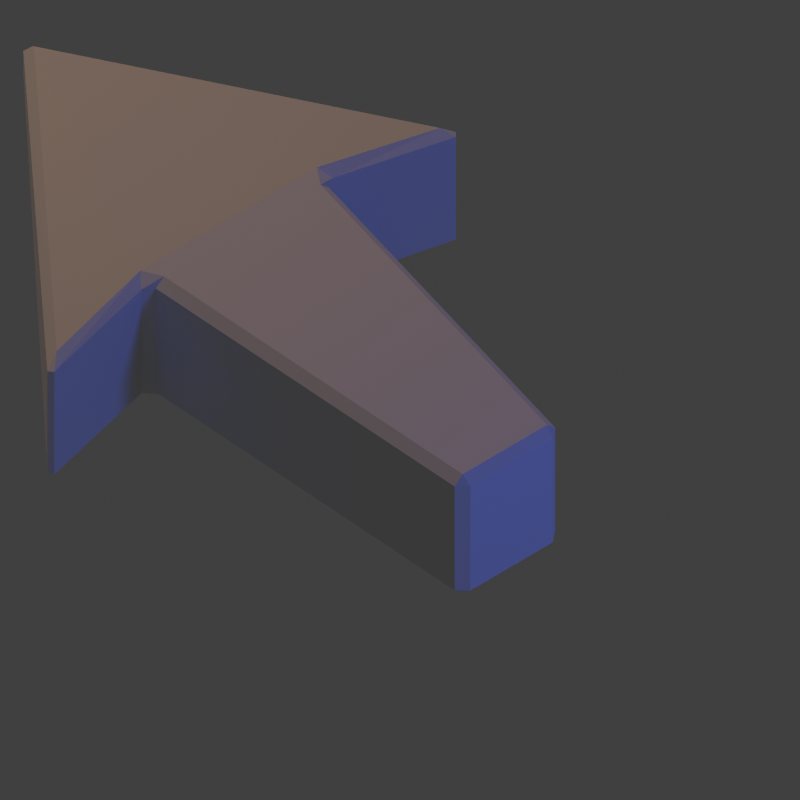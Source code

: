 # Source: mouse-cursor.blend  (saved by Blender 2.79.0; exported with 4.5.12 LTS)
import bpy
from mathutils import Matrix  # noqa: F401  (used for matrix-valued properties, if any)

bpy.ops.wm.read_factory_settings(use_empty=True)
scene = bpy.context.scene
scene.name = 'Scene'

# ---- collections
col_collection_1 = bpy.data.collections.new('Collection 1'); scene.collection.children.link(col_collection_1)

# ---- materials (node trees are filled in below, after node groups)
mat_material = bpy.data.materials.new('Material')
mat_material.alpha_threshold = 0.0
mat_material.use_transparent_shadow = False
mat_material.roughness = 0.5

# ---- material node trees

# ---- world
world_world = bpy.data.worlds.new('World'); scene.world = world_world
world_world.color = (0.05088, 0.05088, 0.05088)
world_world.use_sun_shadow = False
world_world.sun_shadow_jitter_overblur = 0.0
world_world.cycles.sampling_method = 'NONE'
world_world.cycles.sample_map_resolution = 256

# ---- cameras
cam_camera_001 = bpy.data.cameras.new('Camera.001')
cam_camera_001.type = 'ORTHO'
cam_camera_001.clip_end = 100.0
cam_camera_001.lens = 70.0
cam_camera_001.sensor_width = 32.0
cam_camera_001.sensor_height = 18.0
cam_camera_001.ortho_scale = 1.514
cam_camera_001.dof.focus_distance = 0.0
cam_camera_001.dof.aperture_fstop = 128.0
cam_camera = bpy.data.cameras.new('Camera')
cam_camera.type = 'ORTHO'
cam_camera.clip_end = 100.0
cam_camera.lens = 70.0
cam_camera.sensor_width = 32.0
cam_camera.sensor_height = 18.0
cam_camera.ortho_scale = 1.514
cam_camera.dof.focus_distance = 0.0
cam_camera.dof.aperture_fstop = 128.0

# ---- lights
light_lamp_001 = bpy.data.lights.new('Lamp.001', 'POINT')
light_lamp_001.color = (0.05581, 0.1399, 1.0)
light_lamp_001.transmission_factor = 0.0
light_lamp_001.cutoff_distance = 30.0
light_lamp_001.energy = 70.0
light_lamp_001.shadow_buffer_clip_start = 1.001
light_lamp_001.shadow_soft_size = 0.1
light_lamp_001.shadow_maximum_resolution = 0.006
light_lamp_001.use_absolute_resolution = True
light_lamp_001.cycles.use_multiple_importance_sampling = False
light_lamp = bpy.data.lights.new('Lamp', 'POINT')
light_lamp.color = (0.8389, 0.5141, 0.3541)
light_lamp.transmission_factor = 0.0
light_lamp.cutoff_distance = 30.0
light_lamp.energy = 150.0
light_lamp.shadow_buffer_clip_start = 1.001
light_lamp.shadow_soft_size = 0.1
light_lamp.shadow_maximum_resolution = 0.006
light_lamp.use_absolute_resolution = True
light_lamp.cycles.use_multiple_importance_sampling = False

# ---- meshes
me_cube_001 = bpy.data.meshes.new('Cube.001')
me_cube_001.from_pydata([(-0.503, -0.3844, -0.05473), (-0.503, -0.3844, 0.2596), (-0.7, 0.6, 0.05497), (-0.7, 0.6, 0.1499), (0.1809, 0.3799, -0.05473), (0.1809, 0.3799, 0.2596), (-0.3531, -0.1074, -0.05632), (-0.06698, 0.2124, -0.05632), (-0.06698, 0.2124, 0.2612), (-0.3531, -0.1074, 0.2612), (0.48, -0.3885, -0.05632), (0.3182, -0.5694, -0.05632), (0.3182, -0.5694, 0.2612), (0.48, -0.3885, 0.2612)], [], [(0, 1, 3, 2), (2, 3, 5, 4), (1, 9, 8, 5, 3), (2, 4, 7, 6, 0), (0, 6, 9, 1), (7, 4, 5, 8), (8, 9, 12, 13), (11, 10, 13, 12), (6, 7, 10, 11), (9, 6, 11, 12), (7, 8, 13, 10)])
me_cube_001.materials.append(mat_material)
me_cube_001.use_remesh_preserve_volume = False
me_cube_001.use_remesh_preserve_attributes = False
me_cube_001.use_mirror_vertex_groups = False
me_cube_001.update()

# ---- objects
ob_cube = bpy.data.objects.new('Cube', me_cube_001)
ob_lamp_001 = bpy.data.objects.new('Lamp.001', light_lamp_001)
ob_cameratarget = bpy.data.objects.new('CameraTarget', None)
ob_camera_001 = bpy.data.objects.new('Camera.001', cam_camera_001)
ob_camera = bpy.data.objects.new('Camera', cam_camera)
ob_lamp = bpy.data.objects.new('Lamp', light_lamp)

# ---- transforms, parenting, visibility, modifiers, constraints
ob_cube.location = (-0.1116, 0.1243, -7.451e-09)
ob_cube.rotation_euler = (0.0, -0.0, -0.1502)
ob_cube.lineart.crease_threshold = 0.0
_m = ob_cube.modifiers.new('Bevel', 'BEVEL')
_m.width = 0.02
_m.width_pct = 0.02
_m.limit_method = 'NONE'
_m.spread = 0.0
ob_lamp_001.location = (2.076, -1.995, 0.9039)
ob_lamp_001.rotation_euler = (0.6503, 0.05522, 1.866)
ob_lamp_001.lock_rotations_4d = False
ob_lamp_001.empty_display_type = 'ARROWS'
ob_lamp_001.color = (0.0, 0.0, 0.0, 0.0)
ob_lamp_001.lineart.crease_threshold = 0.0
ob_cameratarget.location = (0.0, 0.0, 0.0)
ob_cameratarget.empty_image_offset = (0.0, 0.0)
ob_cameratarget.lineart.crease_threshold = 0.0
ob_camera_001.location = (-3.243e-16, -1.368, 3.759)
ob_camera_001.rotation_euler = (1.353, -0.241, 0.7865)
ob_camera_001.lock_rotations_4d = False
ob_camera_001.empty_display_type = 'ARROWS'
ob_camera_001.color = (0.0, 0.0, 0.0, 0.0)
ob_camera_001.display_type = 'WIRE'
ob_camera_001.lineart.crease_threshold = 0.0
_c = ob_camera_001.constraints.new('TRACK_TO'); _c.name = 'Track To'
_c.target = ob_cameratarget
ob_camera.location = (0.0, -2.828, 2.828)
ob_camera.rotation_euler = (1.707, -0.5315, 0.6507)
ob_camera.lock_rotations_4d = False
ob_camera.empty_display_type = 'ARROWS'
ob_camera.color = (0.0, 0.0, 0.0, 0.0)
ob_camera.display_type = 'WIRE'
ob_camera.lineart.crease_threshold = 0.0
_c = ob_camera.constraints.new('TRACK_TO'); _c.name = 'Track To'
_c.target = ob_cameratarget
ob_lamp.location = (-1.924, 2.005, 3.904)
ob_lamp.rotation_euler = (0.6503, 0.05522, 1.866)
ob_lamp.lock_rotations_4d = False
ob_lamp.empty_display_type = 'ARROWS'
ob_lamp.color = (0.0, 0.0, 0.0, 0.0)
ob_lamp.lineart.crease_threshold = 0.0

# ---- collection membership
col_collection_1.objects.link(ob_cube)
col_collection_1.objects.link(ob_lamp_001)
col_collection_1.objects.link(ob_cameratarget)
col_collection_1.objects.link(ob_camera_001)
col_collection_1.objects.link(ob_camera)
col_collection_1.objects.link(ob_lamp)

# ---- scene / render settings (as saved in the file)
scene.camera = ob_camera
scene.frame_start = 1; scene.frame_end = 50; scene.frame_set(1)
scene.render.engine = 'BLENDER_EEVEE_NEXT'
scene.render.image_settings.compression = 90
scene.render.resolution_x = 32
scene.render.resolution_y = 32
scene.render.use_freestyle = True
scene.cycles.use_denoising = False
scene.cycles.samples = 10
scene.cycles.sampling_pattern = 'TABULATED_SOBOL'
scene.cycles.light_sampling_threshold = 0.0
scene.cycles.use_adaptive_sampling = False
scene.cycles.use_light_tree = False
scene.cycles.blur_glossy = 0.0
scene.cycles.pixel_filter_type = 'GAUSSIAN'
scene.cycles.sample_clamp_indirect = 0.0
scene.view_settings.view_transform = 'Standard'
bpy.context.view_layer.update()

